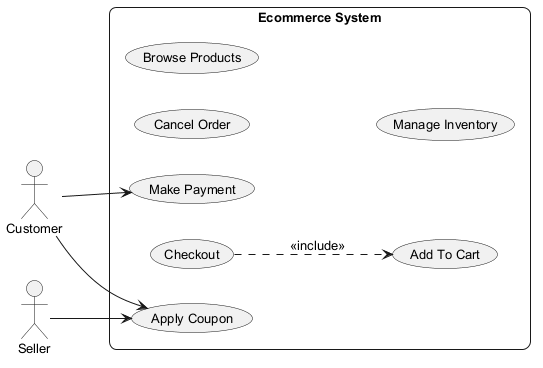

The diagram above was rendered by PlantUML. Its source (embedded in the PNG):
@startuml
skinparam backgroundColor #FFFFFF
skinparam roundCorner 15
skinparam defaultFontSize 13
left to right direction
actor "Customer" as C
actor "Seller" as S
rectangle "Ecommerce System" {
  usecase "Cancel Order" as UC_CancelOrder
  usecase "Make Payment" as UC_MakePayment
  usecase "Add To Cart" as UC_AddToCart
  usecase "Checkout" as UC_Checkout
  usecase "Browse Products" as UC_BrowseProducts
  usecase "Apply Coupon" as UC_ApplyCoupon
  usecase "Manage Inventory" as UC_ManageInventory
}
C --> UC_MakePayment
C --> UC_ApplyCoupon
S --> UC_ApplyCoupon
UC_Checkout ..> UC_AddToCart : <<include>>
@enduml